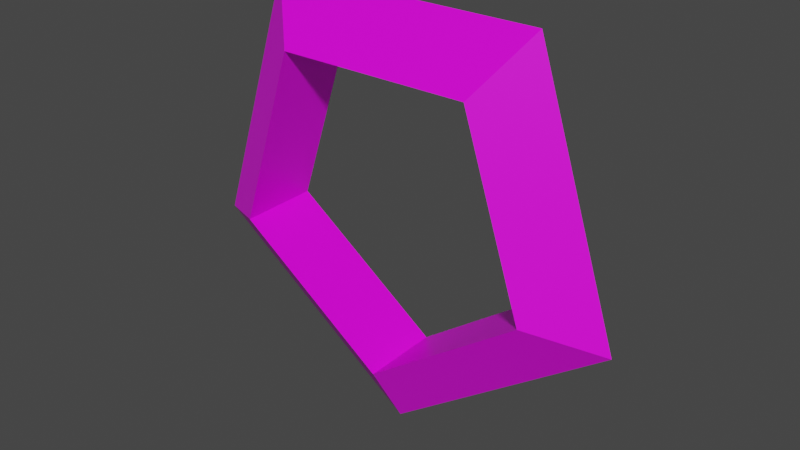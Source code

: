 # Source: GoldRing.blend  (saved by Blender 2.81.16; exported with 4.5.12 LTS)
import bpy
from mathutils import Matrix  # noqa: F401  (used for matrix-valued properties, if any)

bpy.ops.wm.read_factory_settings(use_empty=True)
scene = bpy.context.scene
scene.name = 'Scene'

# ---- collections
col_collection = bpy.data.collections.new('Collection'); scene.collection.children.link(col_collection)

# ---- images (referenced by path relative to the original .blend; pixels are not part of the script)
import os
ASSET_DIR = os.environ.get("B2B_ASSET_DIR", "")  # directory of the original .blend (textures are referenced by path, not embedded)
HERE = os.path.dirname(os.path.abspath(__file__))  # packed textures are extracted next to this script under _unpacked/

def load_image(name, relpath, width, height, colorspace="sRGB"):
    """Load a texture the original file referenced (path relative to the .blend, or extracted next to this script)."""
    p = next((c for c in (os.path.join(HERE, relpath), os.path.join(ASSET_DIR, relpath)) if relpath and os.path.exists(c)), "")
    if p:
        img = bpy.data.images.load(p, check_existing=True)
        img.name = name
    else:  # same state as the original file: an image datablock whose file is absent (Cycles renders it pink)
        img = bpy.data.images.new(name, width, height)
        img.source = "FILE"
        img.filepath = "//" + (relpath or name)
    img.colorspace_settings.name = colorspace
    return img
img_colorpalette_png = load_image('ColorPalette.png', 'ColorPalette.png', 1024, 1024, 'sRGB')

# ---- materials (node trees are filled in below, after node groups)
mat_material = bpy.data.materials.new('Material')
mat_material.alpha_threshold = 0.0
mat_material.use_transparent_shadow = False
mat_material.line_color = (0.0, 0.0, 0.0, 1.0)

# ---- material node trees
mat_material.use_nodes = True; mat_material.node_tree.nodes.clear()
_N = mat_material.node_tree.nodes; _L = mat_material.node_tree.links
n0 = _N.new('ShaderNodeOutputMaterial'); n0.name = 'Material Output'; n0.location = (300, 300)
n1 = _N.new('ShaderNodeBsdfPrincipled'); n1.name = 'Principled BSDF'; n1.location = (10, 300)
n1.distribution = 'GGX'
n1.subsurface_method = 'BURLEY'
n1.inputs[2].default_value = 0.4
n1.inputs[3].default_value = 1.45
n1.inputs[27].default_value = (0.0, 0.0, 0.0, 1.0)
n1.inputs[28].default_value = 1.0
n2 = _N.new('ShaderNodeTexImage'); n2.name = 'Image Texture'; n2.location = (-364, 207)
n2.image = img_colorpalette_png
_L.new(n1.outputs[0], n0.inputs[0])
_L.new(n2.outputs[0], n1.inputs[0])
n0.is_active_output = True

# ---- world
world_world = bpy.data.worlds.new('World'); scene.world = world_world
world_world.use_nodes = True; world_world.node_tree.nodes.clear()
_N = world_world.node_tree.nodes; _L = world_world.node_tree.links
n0 = _N.new('ShaderNodeOutputWorld'); n0.name = 'World Output'; n0.location = (300, 300)
n1 = _N.new('ShaderNodeBackground'); n1.name = 'Background'; n1.location = (10, 300)
n1.inputs[0].default_value = (0.05088, 0.05088, 0.05088, 1.0)
_L.new(n1.outputs[0], n0.inputs[0])
n0.is_active_output = True
world_world.color = (0.05088, 0.05088, 0.05088)
world_world.use_sun_shadow = False
world_world.sun_shadow_jitter_overblur = 0.0

# ---- meshes
me_cube = bpy.data.meshes.new('Cube')
me_cube.from_pydata([(2.764, 0.02939, -0.6663), (1.939, -0.4834, -0.3962), (1.93, 0.5246, -0.3898), (1.72, 2.707e-05, 2.592), (1.209, -0.504, 1.884), (1.2, 0.504, 1.891), (-1.7, -0.02937, 2.606), (-1.186, -0.5246, 1.894), (-1.195, 0.4834, 1.901), (-2.771, -0.01818, -0.6429), (-1.936, -0.5167, -0.3798), (-1.944, 0.4913, -0.3735), (-0.01242, 0.01813, -2.665), (-0.004374, -0.4913, -1.796), (-0.01301, 0.5167, -1.789)], [], [(0, 3, 4, 1), (1, 4, 5, 2), (2, 5, 3, 0), (3, 6, 7, 4), (4, 7, 8, 5), (5, 8, 6, 3), (6, 9, 10, 7), (7, 10, 11, 8), (8, 11, 9, 6), (9, 12, 13, 10), (10, 13, 14, 11), (11, 14, 12, 9), (12, 0, 1, 13), (13, 1, 2, 14), (14, 2, 0, 12)])
_uv = me_cube.uv_layers.new(name='UVMap')
_uv.uv.foreach_set('vector', [0.6736, 0.6736, 0.6736, 0.6736, 0.6736, 0.6736, 0.6736, 0.6736, 0.6736, 0.6736, 0.6736, 0.6736, 0.6736, 0.6736, 0.6736, 0.6736, 0.6736, 0.6736, 0.6736, 0.6736, 0.6736, 0.6736, 0.6736, 0.6736, 0.6736, 0.6736, 0.6736, 0.6736, 0.6736, 0.6736, 0.6736, 0.6736, 0.6736, 0.6736, 0.6736, 0.6736, 0.6736, 0.6736, 0.6736, 0.6736, 0.6736, 0.6736, 0.6736, 0.6736, 0.6736, 0.6736, 0.6736, 0.6736, 0.6736, 0.6736, 0.6736, 0.6736, 0.6736, 0.6736, 0.6736, 0.6736, 0.6736, 0.6736, 0.6736, 0.6736, 0.6736, 0.6736, 0.6736, 0.6736, 0.6736, 0.6736, 0.6736, 0.6736, 0.6736, 0.6736, 0.6736, 0.6736, 0.6736, 0.6736, 0.6736, 0.6736, 0.6736, 0.6736, 0.6736, 0.6736, 0.6736, 0.6736, 0.6736, 0.6736, 0.6736, 0.6736, 0.6736, 0.6736, 0.6736, 0.6736, 0.6736, 0.6736, 0.6736, 0.6736, 0.6736, 0.6736, 0.6736, 0.6736, 0.6736, 0.6736, 0.6736, 0.6736, 0.6736, 0.6736, 0.6736, 0.6736, 0.6736, 0.6736, 0.6736, 0.6736, 0.6736, 0.6736, 0.6736, 0.6736, 0.6736, 0.6736, 0.6736, 0.6736, 0.6736, 0.6736])
me_cube.materials.append(mat_material)
me_cube.use_remesh_preserve_volume = False
me_cube.use_remesh_preserve_attributes = False
me_cube.use_mirror_vertex_groups = False
me_cube.update()

# ---- objects
ob_cube = bpy.data.objects.new('Cube', me_cube)

# ---- transforms, parenting, visibility, modifiers, constraints
ob_cube.location = (0.0, 0.0, 1.0)
ob_cube.lock_rotations_4d = False
ob_cube.empty_display_type = 'ARROWS'
ob_cube.lineart.crease_threshold = 0.0

# ---- collection membership
col_collection.objects.link(ob_cube)

# ---- scene / render settings (as saved in the file)
scene.frame_start = 1; scene.frame_end = 250; scene.frame_set(1)
scene.render.engine = 'BLENDER_EEVEE_NEXT'
scene.cycles.use_denoising = False
scene.cycles.samples = 128
scene.cycles.sampling_pattern = 'TABULATED_SOBOL'
scene.cycles.use_adaptive_sampling = False
scene.cycles.use_light_tree = False
scene.view_settings.view_transform = 'Filmic'
bpy.context.view_layer.update()

# ---- added for rendering (the .blend has no active camera and no usable light): camera, sun
cam_auto = bpy.data.cameras.new('AutoCamera')
cam_auto.lens = 50.0
cam_auto.sensor_width = 36.0
cam_auto.clip_end = 1000.0
ob_auto_camera = bpy.data.objects.new('AutoCamera', cam_auto)
scene.collection.objects.link(ob_auto_camera)
ob_auto_camera.location = (7.1344, -8.56588, 6.68094)
ob_auto_camera.rotation_euler = (1.09748, -7.21219e-08, 0.694738)
scene.camera = ob_auto_camera
light_auto_sun = bpy.data.lights.new('AutoSun', 'SUN')
light_auto_sun.energy = 3.0
light_auto_sun.angle = 0.0523599
ob_auto_sun = bpy.data.objects.new('AutoSun', light_auto_sun)
scene.collection.objects.link(ob_auto_sun)
ob_auto_sun.rotation_euler = (0.872665, 0.174533, 0.523599)
bpy.context.view_layer.update()
